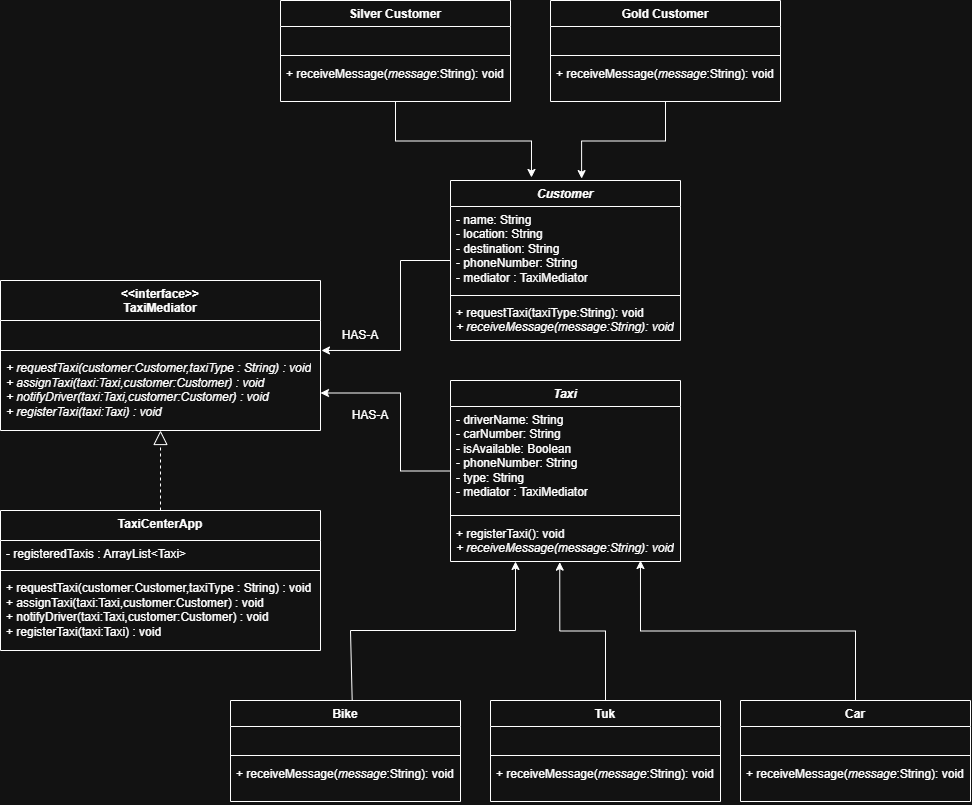

The diagram above was exported from draw.io. Its source (the exported page's mxGraphModel, read from the mxfile embedded in the PNG):
<mxGraphModel dx="2946" dy="2813" grid="1" gridSize="10" guides="1" tooltips="1" connect="1" arrows="1" fold="1" page="1" pageScale="1" pageWidth="827" pageHeight="1169" math="0" shadow="0">
  <root>
    <mxCell id="0" />
    <mxCell id="1" parent="0" />
    <mxCell id="RWtnYM_DrEn4AscwfUF4-1" parent="1" style="swimlane;fontStyle=1;align=center;verticalAlign=top;childLayout=stackLayout;horizontal=1;startSize=40;horizontalStack=0;resizeParent=1;resizeParentMax=0;resizeLast=0;collapsible=1;marginBottom=0;whiteSpace=wrap;html=1;" value="&amp;lt;&amp;lt;interface&amp;gt;&amp;gt;&lt;div&gt;TaxiMediator&lt;/div&gt;" vertex="1">
      <mxGeometry height="150" width="320" x="40" y="50" as="geometry" />
    </mxCell>
    <mxCell id="RWtnYM_DrEn4AscwfUF4-2" parent="RWtnYM_DrEn4AscwfUF4-1" style="text;strokeColor=none;fillColor=none;align=left;verticalAlign=top;spacingLeft=4;spacingRight=4;overflow=hidden;rotatable=0;points=[[0,0.5],[1,0.5]];portConstraint=eastwest;whiteSpace=wrap;html=1;" value="&amp;nbsp;" vertex="1">
      <mxGeometry height="26" width="320" y="40" as="geometry" />
    </mxCell>
    <mxCell id="RWtnYM_DrEn4AscwfUF4-3" parent="RWtnYM_DrEn4AscwfUF4-1" style="line;strokeWidth=1;fillColor=none;align=left;verticalAlign=middle;spacingTop=-1;spacingLeft=3;spacingRight=3;rotatable=0;labelPosition=right;points=[];portConstraint=eastwest;strokeColor=inherit;labelPerimeter=1;" value="" vertex="1">
      <mxGeometry height="8" width="320" y="66" as="geometry" />
    </mxCell>
    <mxCell id="RWtnYM_DrEn4AscwfUF4-4" parent="RWtnYM_DrEn4AscwfUF4-1" style="text;strokeColor=none;fillColor=none;align=left;verticalAlign=bottom;spacingLeft=4;spacingRight=4;overflow=hidden;rotatable=0;points=[[0,0.5],[1,0.5]];portConstraint=eastwest;whiteSpace=wrap;html=1;spacingBottom=9;" value="&lt;i&gt;&lt;font&gt;+ requestTaxi(customer:Customer,taxiType : String) : void&lt;/font&gt;&lt;/i&gt;&lt;div&gt;&lt;i&gt;&lt;font&gt;+ assignTaxi(taxi:Taxi,customer:Customer) : void&lt;/font&gt;&lt;/i&gt;&lt;/div&gt;&lt;div&gt;&lt;i&gt;+ notifyDriver(taxi:Taxi,customer:Customer) : void&lt;/i&gt;&lt;/div&gt;&lt;div&gt;&lt;i&gt;&lt;font&gt;+ registerTaxi(&lt;/font&gt;&lt;/i&gt;&lt;i&gt;taxi:Taxi&lt;/i&gt;&lt;i&gt;&lt;font&gt;) : void&lt;/font&gt;&lt;/i&gt;&lt;/div&gt;" vertex="1">
      <mxGeometry height="76" width="320" y="74" as="geometry" />
    </mxCell>
    <mxCell id="RWtnYM_DrEn4AscwfUF4-5" parent="1" style="swimlane;fontStyle=1;align=center;verticalAlign=top;childLayout=stackLayout;horizontal=1;startSize=30;horizontalStack=0;resizeParent=1;resizeParentMax=0;resizeLast=0;collapsible=1;marginBottom=0;whiteSpace=wrap;html=1;" value="&lt;span style=&quot;background-color: transparent; color: light-dark(#000000, var(--ge-light-color, #ffffff));&quot;&gt;TaxiCenterApp&lt;/span&gt;" vertex="1">
      <mxGeometry height="140" width="320" x="40" y="280" as="geometry" />
    </mxCell>
    <mxCell id="RWtnYM_DrEn4AscwfUF4-6" parent="RWtnYM_DrEn4AscwfUF4-5" style="text;strokeColor=none;fillColor=none;align=left;verticalAlign=top;spacingLeft=4;spacingRight=4;overflow=hidden;rotatable=0;points=[[0,0.5],[1,0.5]];portConstraint=eastwest;whiteSpace=wrap;html=1;" value="- registeredTaxis : ArrayList&amp;lt;Taxi&amp;gt;" vertex="1">
      <mxGeometry height="26" width="320" y="30" as="geometry" />
    </mxCell>
    <mxCell id="RWtnYM_DrEn4AscwfUF4-7" parent="RWtnYM_DrEn4AscwfUF4-5" style="line;strokeWidth=1;fillColor=none;align=left;verticalAlign=middle;spacingTop=-1;spacingLeft=3;spacingRight=3;rotatable=0;labelPosition=right;points=[];portConstraint=eastwest;strokeColor=inherit;labelPerimeter=1;" value="" vertex="1">
      <mxGeometry height="8" width="320" y="56" as="geometry" />
    </mxCell>
    <mxCell id="RWtnYM_DrEn4AscwfUF4-8" parent="RWtnYM_DrEn4AscwfUF4-5" style="text;strokeColor=none;fillColor=none;align=left;verticalAlign=bottom;spacingLeft=4;spacingRight=4;overflow=hidden;rotatable=0;points=[[0,0.5],[1,0.5]];portConstraint=eastwest;whiteSpace=wrap;html=1;spacingBottom=9;" value="&lt;font style=&quot;&quot;&gt;+ requestTaxi(customer:Customer,taxiType : String) : void&lt;/font&gt;&lt;div&gt;&lt;font&gt;+ assignTaxi(taxi:Taxi,customer:Customer) : void&lt;/font&gt;&lt;/div&gt;&lt;div&gt;+ notifyDriver(taxi:Taxi,customer:Customer) : void&lt;/div&gt;&lt;div&gt;&lt;font&gt;+ registerTaxi(&lt;/font&gt;taxi:Taxi&lt;font style=&quot;&quot;&gt;) : void&lt;/font&gt;&lt;/div&gt;" vertex="1">
      <mxGeometry height="76" width="320" y="64" as="geometry" />
    </mxCell>
    <mxCell id="RWtnYM_DrEn4AscwfUF4-9" edge="1" parent="1" source="RWtnYM_DrEn4AscwfUF4-5" style="endArrow=block;dashed=1;endFill=0;endSize=12;html=1;rounded=0;defaultLabelBackgroundColor=page;entryX=0.5;entryY=1;entryDx=0;entryDy=0;exitX=0.5;exitY=0;exitDx=0;exitDy=0;" target="RWtnYM_DrEn4AscwfUF4-1" value="">
      <mxGeometry relative="1" width="160" as="geometry">
        <mxPoint x="220" y="270" as="sourcePoint" />
        <mxPoint x="380" y="270" as="targetPoint" />
      </mxGeometry>
    </mxCell>
    <mxCell id="RWtnYM_DrEn4AscwfUF4-46" edge="1" parent="1" source="RWtnYM_DrEn4AscwfUF4-10" style="edgeStyle=orthogonalEdgeStyle;rounded=0;orthogonalLoop=1;jettySize=auto;html=1;exitX=0;exitY=0.5;exitDx=0;exitDy=0;entryX=1;entryY=0.75;entryDx=0;entryDy=0;defaultLabelBackgroundColor=page;" target="RWtnYM_DrEn4AscwfUF4-1">
      <mxGeometry relative="1" as="geometry">
        <Array as="points">
          <mxPoint x="440" y="240.5" />
          <mxPoint x="440" y="162.5" />
        </Array>
      </mxGeometry>
    </mxCell>
    <mxCell id="RWtnYM_DrEn4AscwfUF4-10" parent="1" style="swimlane;fontStyle=1;align=center;verticalAlign=top;childLayout=stackLayout;horizontal=1;startSize=26;horizontalStack=0;resizeParent=1;resizeParentMax=0;resizeLast=0;collapsible=1;marginBottom=0;whiteSpace=wrap;html=1;" value="&lt;i&gt;Taxi&lt;/i&gt;" vertex="1">
      <mxGeometry height="181" width="230" x="490" y="150" as="geometry" />
    </mxCell>
    <mxCell id="RWtnYM_DrEn4AscwfUF4-11" parent="RWtnYM_DrEn4AscwfUF4-10" style="text;strokeColor=none;fillColor=none;align=left;verticalAlign=top;spacingLeft=4;spacingRight=4;overflow=hidden;rotatable=0;points=[[0,0.5],[1,0.5]];portConstraint=eastwest;whiteSpace=wrap;html=1;" value="- driverName: String&lt;div&gt;- carNumber: String&lt;/div&gt;&lt;div&gt;- isAvailable: Boolean&lt;/div&gt;&lt;div&gt;- phoneNumber: String&lt;/div&gt;&lt;div&gt;- type: String&lt;br&gt;&lt;div&gt;- mediator : TaxiMediator&lt;/div&gt;&lt;/div&gt;" vertex="1">
      <mxGeometry height="104" width="230" y="26" as="geometry" />
    </mxCell>
    <mxCell id="RWtnYM_DrEn4AscwfUF4-12" parent="RWtnYM_DrEn4AscwfUF4-10" style="line;strokeWidth=1;fillColor=none;align=left;verticalAlign=middle;spacingTop=-1;spacingLeft=3;spacingRight=3;rotatable=0;labelPosition=right;points=[];portConstraint=eastwest;strokeColor=inherit;labelPerimeter=1;" value="" vertex="1">
      <mxGeometry height="10" width="230" y="130" as="geometry" />
    </mxCell>
    <mxCell id="RWtnYM_DrEn4AscwfUF4-13" parent="RWtnYM_DrEn4AscwfUF4-10" style="text;strokeColor=none;fillColor=none;align=left;verticalAlign=top;spacingLeft=4;spacingRight=4;overflow=hidden;rotatable=0;points=[[0,0.5],[1,0.5]];portConstraint=eastwest;whiteSpace=wrap;html=1;" value="+ registerTaxi(): void&lt;div&gt;&lt;i&gt;+&amp;nbsp;receiveMessage(&lt;/i&gt;&lt;i&gt;message&lt;/i&gt;&lt;i&gt;:String): void&lt;/i&gt;&lt;/div&gt;" vertex="1">
      <mxGeometry height="41" width="230" y="140" as="geometry" />
    </mxCell>
    <mxCell id="RWtnYM_DrEn4AscwfUF4-14" parent="1" style="swimlane;fontStyle=1;align=center;verticalAlign=top;childLayout=stackLayout;horizontal=1;startSize=26;horizontalStack=0;resizeParent=1;resizeParentMax=0;resizeLast=0;collapsible=1;marginBottom=0;whiteSpace=wrap;html=1;" value="&lt;i&gt;Customer&lt;/i&gt;" vertex="1">
      <mxGeometry height="160" width="230" x="490" y="-50" as="geometry" />
    </mxCell>
    <mxCell id="RWtnYM_DrEn4AscwfUF4-15" parent="RWtnYM_DrEn4AscwfUF4-14" style="text;strokeColor=none;fillColor=none;align=left;verticalAlign=top;spacingLeft=4;spacingRight=4;overflow=hidden;rotatable=0;points=[[0,0.5],[1,0.5]];portConstraint=eastwest;whiteSpace=wrap;html=1;" value="- name: String&lt;div&gt;- location: String&lt;/div&gt;&lt;div&gt;- destination: String&lt;/div&gt;&lt;div&gt;- phoneNumber: String&lt;br&gt;&lt;div&gt;- mediator : TaxiMediator&lt;/div&gt;&lt;/div&gt;" vertex="1">
      <mxGeometry height="85" width="230" y="26" as="geometry" />
    </mxCell>
    <mxCell id="RWtnYM_DrEn4AscwfUF4-16" parent="RWtnYM_DrEn4AscwfUF4-14" style="line;strokeWidth=1;fillColor=none;align=left;verticalAlign=middle;spacingTop=-1;spacingLeft=3;spacingRight=3;rotatable=0;labelPosition=right;points=[];portConstraint=eastwest;strokeColor=inherit;labelPerimeter=1;" value="" vertex="1">
      <mxGeometry height="8" width="230" y="111" as="geometry" />
    </mxCell>
    <mxCell id="RWtnYM_DrEn4AscwfUF4-17" parent="RWtnYM_DrEn4AscwfUF4-14" style="text;strokeColor=none;fillColor=none;align=left;verticalAlign=top;spacingLeft=4;spacingRight=4;overflow=hidden;rotatable=0;points=[[0,0.5],[1,0.5]];portConstraint=eastwest;whiteSpace=wrap;html=1;" value="+ requestTaxi(taxiType:String): void&lt;div&gt;&lt;i&gt;+&amp;nbsp;receiveMessage(message:String): void&lt;/i&gt;&lt;/div&gt;" vertex="1">
      <mxGeometry height="41" width="230" y="119" as="geometry" />
    </mxCell>
    <mxCell id="RWtnYM_DrEn4AscwfUF4-20" parent="1" style="text;html=1;whiteSpace=wrap;strokeColor=none;fillColor=none;align=center;verticalAlign=middle;rounded=0;" value="HAS-A" vertex="1">
      <mxGeometry height="30" width="60" x="370" y="90" as="geometry" />
    </mxCell>
    <mxCell id="RWtnYM_DrEn4AscwfUF4-21" parent="1" style="text;html=1;whiteSpace=wrap;strokeColor=none;fillColor=none;align=center;verticalAlign=middle;rounded=0;" value="HAS-A" vertex="1">
      <mxGeometry height="30" width="60" x="380" y="170" as="geometry" />
    </mxCell>
    <mxCell id="RWtnYM_DrEn4AscwfUF4-47" edge="1" parent="1" source="RWtnYM_DrEn4AscwfUF4-22" style="edgeStyle=orthogonalEdgeStyle;rounded=0;orthogonalLoop=1;jettySize=auto;html=1;exitX=0.529;exitY=-0.006;exitDx=0;exitDy=0;defaultLabelBackgroundColor=page;exitPerimeter=0;">
      <mxGeometry relative="1" x="0.0363" as="geometry">
        <Array as="points">
          <mxPoint x="390" y="469.4" />
          <mxPoint x="390" y="400" />
          <mxPoint x="555" y="400" />
        </Array>
        <mxPoint x="390" y="461" as="sourcePoint" />
        <mxPoint x="555" y="331" as="targetPoint" />
      </mxGeometry>
    </mxCell>
    <mxCell id="RWtnYM_DrEn4AscwfUF4-22" parent="1" style="swimlane;fontStyle=1;align=center;verticalAlign=top;childLayout=stackLayout;horizontal=1;startSize=26;horizontalStack=0;resizeParent=1;resizeParentMax=0;resizeLast=0;collapsible=1;marginBottom=0;whiteSpace=wrap;html=1;" value="Bike" vertex="1">
      <mxGeometry height="101" width="230" x="270" y="470" as="geometry" />
    </mxCell>
    <mxCell id="RWtnYM_DrEn4AscwfUF4-23" parent="RWtnYM_DrEn4AscwfUF4-22" style="text;strokeColor=none;fillColor=none;align=left;verticalAlign=top;spacingLeft=4;spacingRight=4;overflow=hidden;rotatable=0;points=[[0,0.5],[1,0.5]];portConstraint=eastwest;whiteSpace=wrap;html=1;" value="&amp;nbsp;" vertex="1">
      <mxGeometry height="24" width="230" y="26" as="geometry" />
    </mxCell>
    <mxCell id="RWtnYM_DrEn4AscwfUF4-24" parent="RWtnYM_DrEn4AscwfUF4-22" style="line;strokeWidth=1;fillColor=none;align=left;verticalAlign=middle;spacingTop=-1;spacingLeft=3;spacingRight=3;rotatable=0;labelPosition=right;points=[];portConstraint=eastwest;strokeColor=inherit;labelPerimeter=1;" value="" vertex="1">
      <mxGeometry height="10" width="230" y="50" as="geometry" />
    </mxCell>
    <mxCell id="RWtnYM_DrEn4AscwfUF4-25" parent="RWtnYM_DrEn4AscwfUF4-22" style="text;strokeColor=none;fillColor=none;align=left;verticalAlign=top;spacingLeft=4;spacingRight=4;overflow=hidden;rotatable=0;points=[[0,0.5],[1,0.5]];portConstraint=eastwest;whiteSpace=wrap;html=1;" value="&lt;div&gt;+ receiveMessage(&lt;i&gt;message&lt;/i&gt;:String): void&lt;/div&gt;" vertex="1">
      <mxGeometry height="41" width="230" y="60" as="geometry" />
    </mxCell>
    <mxCell id="RWtnYM_DrEn4AscwfUF4-26" parent="1" style="swimlane;fontStyle=1;align=center;verticalAlign=top;childLayout=stackLayout;horizontal=1;startSize=26;horizontalStack=0;resizeParent=1;resizeParentMax=0;resizeLast=0;collapsible=1;marginBottom=0;whiteSpace=wrap;html=1;" value="Car" vertex="1">
      <mxGeometry height="101" width="230" x="780" y="470" as="geometry" />
    </mxCell>
    <mxCell id="RWtnYM_DrEn4AscwfUF4-27" parent="RWtnYM_DrEn4AscwfUF4-26" style="text;strokeColor=none;fillColor=none;align=left;verticalAlign=top;spacingLeft=4;spacingRight=4;overflow=hidden;rotatable=0;points=[[0,0.5],[1,0.5]];portConstraint=eastwest;whiteSpace=wrap;html=1;" value="&amp;nbsp;" vertex="1">
      <mxGeometry height="24" width="230" y="26" as="geometry" />
    </mxCell>
    <mxCell id="RWtnYM_DrEn4AscwfUF4-28" parent="RWtnYM_DrEn4AscwfUF4-26" style="line;strokeWidth=1;fillColor=none;align=left;verticalAlign=middle;spacingTop=-1;spacingLeft=3;spacingRight=3;rotatable=0;labelPosition=right;points=[];portConstraint=eastwest;strokeColor=inherit;labelPerimeter=1;" value="" vertex="1">
      <mxGeometry height="10" width="230" y="50" as="geometry" />
    </mxCell>
    <mxCell id="RWtnYM_DrEn4AscwfUF4-29" parent="RWtnYM_DrEn4AscwfUF4-26" style="text;strokeColor=none;fillColor=none;align=left;verticalAlign=top;spacingLeft=4;spacingRight=4;overflow=hidden;rotatable=0;points=[[0,0.5],[1,0.5]];portConstraint=eastwest;whiteSpace=wrap;html=1;" value="&lt;div&gt;+ receiveMessage(&lt;i&gt;message&lt;/i&gt;:String): void&lt;/div&gt;" vertex="1">
      <mxGeometry height="41" width="230" y="60" as="geometry" />
    </mxCell>
    <mxCell id="RWtnYM_DrEn4AscwfUF4-48" edge="1" parent="1" source="RWtnYM_DrEn4AscwfUF4-30" style="edgeStyle=orthogonalEdgeStyle;rounded=0;orthogonalLoop=1;jettySize=auto;html=1;exitX=0.5;exitY=0;exitDx=0;exitDy=0;defaultLabelBackgroundColor=page;entryX=0.475;entryY=1.016;entryDx=0;entryDy=0;entryPerimeter=0;" target="RWtnYM_DrEn4AscwfUF4-13">
      <mxGeometry relative="1" x="0.12" as="geometry">
        <mxPoint x="600" y="340" as="targetPoint" />
      </mxGeometry>
    </mxCell>
    <mxCell id="RWtnYM_DrEn4AscwfUF4-30" parent="1" style="swimlane;fontStyle=1;align=center;verticalAlign=top;childLayout=stackLayout;horizontal=1;startSize=26;horizontalStack=0;resizeParent=1;resizeParentMax=0;resizeLast=0;collapsible=1;marginBottom=0;whiteSpace=wrap;html=1;" value="Tuk" vertex="1">
      <mxGeometry height="101" width="230" x="530" y="470" as="geometry" />
    </mxCell>
    <mxCell id="RWtnYM_DrEn4AscwfUF4-31" parent="RWtnYM_DrEn4AscwfUF4-30" style="text;strokeColor=none;fillColor=none;align=left;verticalAlign=top;spacingLeft=4;spacingRight=4;overflow=hidden;rotatable=0;points=[[0,0.5],[1,0.5]];portConstraint=eastwest;whiteSpace=wrap;html=1;" value="&amp;nbsp;" vertex="1">
      <mxGeometry height="24" width="230" y="26" as="geometry" />
    </mxCell>
    <mxCell id="RWtnYM_DrEn4AscwfUF4-32" parent="RWtnYM_DrEn4AscwfUF4-30" style="line;strokeWidth=1;fillColor=none;align=left;verticalAlign=middle;spacingTop=-1;spacingLeft=3;spacingRight=3;rotatable=0;labelPosition=right;points=[];portConstraint=eastwest;strokeColor=inherit;labelPerimeter=1;" value="" vertex="1">
      <mxGeometry height="10" width="230" y="50" as="geometry" />
    </mxCell>
    <mxCell id="RWtnYM_DrEn4AscwfUF4-33" parent="RWtnYM_DrEn4AscwfUF4-30" style="text;strokeColor=none;fillColor=none;align=left;verticalAlign=top;spacingLeft=4;spacingRight=4;overflow=hidden;rotatable=0;points=[[0,0.5],[1,0.5]];portConstraint=eastwest;whiteSpace=wrap;html=1;" value="&lt;div&gt;+ receiveMessage(&lt;i&gt;message&lt;/i&gt;:String): void&lt;/div&gt;" vertex="1">
      <mxGeometry height="41" width="230" y="60" as="geometry" />
    </mxCell>
    <mxCell id="RWtnYM_DrEn4AscwfUF4-35" parent="1" style="swimlane;fontStyle=1;align=center;verticalAlign=top;childLayout=stackLayout;horizontal=1;startSize=26;horizontalStack=0;resizeParent=1;resizeParentMax=0;resizeLast=0;collapsible=1;marginBottom=0;whiteSpace=wrap;html=1;" value="Silver Customer" vertex="1">
      <mxGeometry height="101" width="230" x="320" y="-230" as="geometry" />
    </mxCell>
    <mxCell id="RWtnYM_DrEn4AscwfUF4-36" parent="RWtnYM_DrEn4AscwfUF4-35" style="text;strokeColor=none;fillColor=none;align=left;verticalAlign=top;spacingLeft=4;spacingRight=4;overflow=hidden;rotatable=0;points=[[0,0.5],[1,0.5]];portConstraint=eastwest;whiteSpace=wrap;html=1;" value="&amp;nbsp;" vertex="1">
      <mxGeometry height="24" width="230" y="26" as="geometry" />
    </mxCell>
    <mxCell id="RWtnYM_DrEn4AscwfUF4-37" parent="RWtnYM_DrEn4AscwfUF4-35" style="line;strokeWidth=1;fillColor=none;align=left;verticalAlign=middle;spacingTop=-1;spacingLeft=3;spacingRight=3;rotatable=0;labelPosition=right;points=[];portConstraint=eastwest;strokeColor=inherit;labelPerimeter=1;" value="" vertex="1">
      <mxGeometry height="10" width="230" y="50" as="geometry" />
    </mxCell>
    <mxCell id="RWtnYM_DrEn4AscwfUF4-38" parent="RWtnYM_DrEn4AscwfUF4-35" style="text;strokeColor=none;fillColor=none;align=left;verticalAlign=top;spacingLeft=4;spacingRight=4;overflow=hidden;rotatable=0;points=[[0,0.5],[1,0.5]];portConstraint=eastwest;whiteSpace=wrap;html=1;" value="&lt;div&gt;+ receiveMessage(&lt;i&gt;message&lt;/i&gt;:String): void&lt;/div&gt;" vertex="1">
      <mxGeometry height="41" width="230" y="60" as="geometry" />
    </mxCell>
    <mxCell id="RWtnYM_DrEn4AscwfUF4-39" parent="1" style="swimlane;fontStyle=1;align=center;verticalAlign=top;childLayout=stackLayout;horizontal=1;startSize=26;horizontalStack=0;resizeParent=1;resizeParentMax=0;resizeLast=0;collapsible=1;marginBottom=0;whiteSpace=wrap;html=1;" value="Gold Customer" vertex="1">
      <mxGeometry height="101" width="230" x="590" y="-230" as="geometry" />
    </mxCell>
    <mxCell id="RWtnYM_DrEn4AscwfUF4-40" parent="RWtnYM_DrEn4AscwfUF4-39" style="text;strokeColor=none;fillColor=none;align=left;verticalAlign=top;spacingLeft=4;spacingRight=4;overflow=hidden;rotatable=0;points=[[0,0.5],[1,0.5]];portConstraint=eastwest;whiteSpace=wrap;html=1;" value="&amp;nbsp;" vertex="1">
      <mxGeometry height="24" width="230" y="26" as="geometry" />
    </mxCell>
    <mxCell id="RWtnYM_DrEn4AscwfUF4-41" parent="RWtnYM_DrEn4AscwfUF4-39" style="line;strokeWidth=1;fillColor=none;align=left;verticalAlign=middle;spacingTop=-1;spacingLeft=3;spacingRight=3;rotatable=0;labelPosition=right;points=[];portConstraint=eastwest;strokeColor=inherit;labelPerimeter=1;" value="" vertex="1">
      <mxGeometry height="10" width="230" y="50" as="geometry" />
    </mxCell>
    <mxCell id="RWtnYM_DrEn4AscwfUF4-42" parent="RWtnYM_DrEn4AscwfUF4-39" style="text;strokeColor=none;fillColor=none;align=left;verticalAlign=top;spacingLeft=4;spacingRight=4;overflow=hidden;rotatable=0;points=[[0,0.5],[1,0.5]];portConstraint=eastwest;whiteSpace=wrap;html=1;" value="&lt;div&gt;+ receiveMessage(&lt;i&gt;message&lt;/i&gt;:String): void&lt;/div&gt;" vertex="1">
      <mxGeometry height="41" width="230" y="60" as="geometry" />
    </mxCell>
    <mxCell id="RWtnYM_DrEn4AscwfUF4-43" edge="1" parent="1" source="RWtnYM_DrEn4AscwfUF4-35" style="edgeStyle=orthogonalEdgeStyle;rounded=0;orthogonalLoop=1;jettySize=auto;html=1;exitX=0.5;exitY=1;exitDx=0;exitDy=0;entryX=0.352;entryY=-0.019;entryDx=0;entryDy=0;entryPerimeter=0;defaultLabelBackgroundColor=page;" target="RWtnYM_DrEn4AscwfUF4-14">
      <mxGeometry relative="1" as="geometry" />
    </mxCell>
    <mxCell id="RWtnYM_DrEn4AscwfUF4-44" edge="1" parent="1" source="RWtnYM_DrEn4AscwfUF4-39" style="edgeStyle=orthogonalEdgeStyle;rounded=0;orthogonalLoop=1;jettySize=auto;html=1;exitX=0.5;exitY=1;exitDx=0;exitDy=0;entryX=0.57;entryY=-0.012;entryDx=0;entryDy=0;entryPerimeter=0;defaultLabelBackgroundColor=page;" target="RWtnYM_DrEn4AscwfUF4-14">
      <mxGeometry relative="1" as="geometry" />
    </mxCell>
    <mxCell id="RWtnYM_DrEn4AscwfUF4-45" edge="1" parent="1" source="RWtnYM_DrEn4AscwfUF4-14" style="edgeStyle=orthogonalEdgeStyle;rounded=0;orthogonalLoop=1;jettySize=auto;html=1;exitX=0;exitY=0.5;exitDx=0;exitDy=0;entryX=1.003;entryY=-0.053;entryDx=0;entryDy=0;entryPerimeter=0;defaultLabelBackgroundColor=page;" target="RWtnYM_DrEn4AscwfUF4-4">
      <mxGeometry relative="1" as="geometry">
        <Array as="points">
          <mxPoint x="440" y="30" />
          <mxPoint x="440" y="120" />
        </Array>
      </mxGeometry>
    </mxCell>
    <mxCell id="RWtnYM_DrEn4AscwfUF4-49" edge="1" parent="1" source="RWtnYM_DrEn4AscwfUF4-26" style="edgeStyle=orthogonalEdgeStyle;rounded=0;orthogonalLoop=1;jettySize=auto;html=1;entryX=0.826;entryY=0.976;entryDx=0;entryDy=0;entryPerimeter=0;defaultLabelBackgroundColor=page;" target="RWtnYM_DrEn4AscwfUF4-13">
      <mxGeometry relative="1" x="0.0141" as="geometry" />
    </mxCell>
  </root>
</mxGraphModel>